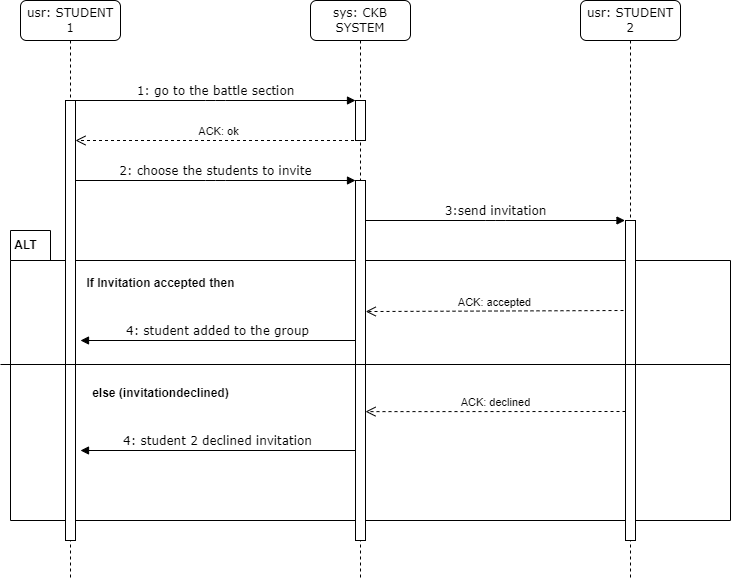

The diagram above was exported from draw.io. Its source (the exported page's mxGraphModel, read from the mxfile embedded in the PNG):
<mxGraphModel dx="1290" dy="629" grid="1" gridSize="10" guides="1" tooltips="1" connect="1" arrows="1" fold="1" page="1" pageScale="1" pageWidth="1100" pageHeight="850" background="none" math="0" shadow="0">
  <root>
    <mxCell id="0" />
    <mxCell id="1" parent="0" />
    <mxCell id="Ko_nvGX5EF7c_TMH44Us-15" value="" style="shape=folder;fontStyle=1;spacingTop=10;tabWidth=40;tabHeight=30;tabPosition=left;html=1;whiteSpace=wrap;" vertex="1" parent="1">
      <mxGeometry x="90" y="310" width="720" height="290" as="geometry" />
    </mxCell>
    <mxCell id="7baba1c4bc27f4b0-2" value="sys: CKB SYSTEM" style="shape=umlLifeline;perimeter=lifelinePerimeter;whiteSpace=wrap;html=1;container=1;collapsible=0;recursiveResize=0;outlineConnect=0;rounded=1;shadow=0;comic=0;labelBackgroundColor=none;strokeWidth=1;fontFamily=Verdana;fontSize=12;align=center;" parent="1" vertex="1">
      <mxGeometry x="390" y="80" width="100" height="580" as="geometry" />
    </mxCell>
    <mxCell id="7baba1c4bc27f4b0-10" value="" style="html=1;points=[];perimeter=orthogonalPerimeter;rounded=0;shadow=0;comic=0;labelBackgroundColor=none;strokeWidth=1;fontFamily=Verdana;fontSize=12;align=center;" parent="7baba1c4bc27f4b0-2" vertex="1">
      <mxGeometry x="45" y="100" width="10" height="40" as="geometry" />
    </mxCell>
    <mxCell id="Ko_nvGX5EF7c_TMH44Us-5" value="" style="html=1;points=[];perimeter=orthogonalPerimeter;rounded=0;shadow=0;comic=0;labelBackgroundColor=none;strokeWidth=1;fontFamily=Verdana;fontSize=12;align=center;" vertex="1" parent="7baba1c4bc27f4b0-2">
      <mxGeometry x="45" y="180" width="10" height="360" as="geometry" />
    </mxCell>
    <mxCell id="Ko_nvGX5EF7c_TMH44Us-12" value="3:send invitation" style="html=1;verticalAlign=bottom;endArrow=block;labelBackgroundColor=none;fontFamily=Verdana;fontSize=12;edgeStyle=elbowEdgeStyle;elbow=vertical;" edge="1" parent="7baba1c4bc27f4b0-2">
      <mxGeometry relative="1" as="geometry">
        <mxPoint x="55" y="220" as="sourcePoint" />
        <mxPoint x="314.5" y="220" as="targetPoint" />
      </mxGeometry>
    </mxCell>
    <mxCell id="Ko_nvGX5EF7c_TMH44Us-20" value="4: student added to the group" style="html=1;verticalAlign=bottom;endArrow=block;entryX=1.5;entryY=0.545;labelBackgroundColor=none;fontFamily=Verdana;fontSize=12;edgeStyle=elbowEdgeStyle;elbow=vertical;entryDx=0;entryDy=0;entryPerimeter=0;" edge="1" parent="7baba1c4bc27f4b0-2" target="7baba1c4bc27f4b0-9">
      <mxGeometry relative="1" as="geometry">
        <mxPoint x="45" y="340" as="sourcePoint" />
        <mxPoint x="325" y="340" as="targetPoint" />
      </mxGeometry>
    </mxCell>
    <mxCell id="Ko_nvGX5EF7c_TMH44Us-26" value="ACK: declined" style="html=1;verticalAlign=bottom;endArrow=open;dashed=1;endSize=8;curved=0;rounded=0;entryX=0.5;entryY=0.642;entryDx=0;entryDy=0;entryPerimeter=0;" edge="1" parent="7baba1c4bc27f4b0-2">
      <mxGeometry x="-0.0018" relative="1" as="geometry">
        <mxPoint x="315" y="411" as="sourcePoint" />
        <mxPoint x="55" y="411.1199999999999" as="targetPoint" />
        <mxPoint as="offset" />
      </mxGeometry>
    </mxCell>
    <mxCell id="7baba1c4bc27f4b0-8" value="usr: STUDENT 1" style="shape=umlLifeline;perimeter=lifelinePerimeter;whiteSpace=wrap;html=1;container=1;collapsible=0;recursiveResize=0;outlineConnect=0;rounded=1;shadow=0;comic=0;labelBackgroundColor=none;strokeWidth=1;fontFamily=Verdana;fontSize=12;align=center;" parent="1" vertex="1">
      <mxGeometry x="100" y="80" width="100" height="580" as="geometry" />
    </mxCell>
    <mxCell id="7baba1c4bc27f4b0-9" value="" style="html=1;points=[];perimeter=orthogonalPerimeter;rounded=0;shadow=0;comic=0;labelBackgroundColor=none;strokeWidth=1;fontFamily=Verdana;fontSize=12;align=center;" parent="7baba1c4bc27f4b0-8" vertex="1">
      <mxGeometry x="45" y="100" width="10" height="440" as="geometry" />
    </mxCell>
    <mxCell id="Ko_nvGX5EF7c_TMH44Us-3" value="ACK: ok" style="html=1;verticalAlign=bottom;endArrow=open;dashed=1;endSize=8;curved=0;rounded=0;" edge="1" parent="7baba1c4bc27f4b0-8" source="7baba1c4bc27f4b0-2">
      <mxGeometry x="-0.0018" relative="1" as="geometry">
        <mxPoint x="135" y="140" as="sourcePoint" />
        <mxPoint x="55" y="140" as="targetPoint" />
        <mxPoint as="offset" />
      </mxGeometry>
    </mxCell>
    <mxCell id="Ko_nvGX5EF7c_TMH44Us-7" value="2: choose the students to invite" style="html=1;verticalAlign=bottom;endArrow=block;entryX=0;entryY=0;labelBackgroundColor=none;fontFamily=Verdana;fontSize=12;edgeStyle=elbowEdgeStyle;elbow=vertical;" edge="1" parent="7baba1c4bc27f4b0-8">
      <mxGeometry relative="1" as="geometry">
        <mxPoint x="55" y="180" as="sourcePoint" />
        <mxPoint x="335" y="180" as="targetPoint" />
      </mxGeometry>
    </mxCell>
    <mxCell id="7baba1c4bc27f4b0-11" value="1: go to the battle section" style="html=1;verticalAlign=bottom;endArrow=block;entryX=0;entryY=0;labelBackgroundColor=none;fontFamily=Verdana;fontSize=12;edgeStyle=elbowEdgeStyle;elbow=vertical;" parent="1" source="7baba1c4bc27f4b0-9" target="7baba1c4bc27f4b0-10" edge="1">
      <mxGeometry relative="1" as="geometry">
        <mxPoint x="220" y="190" as="sourcePoint" />
      </mxGeometry>
    </mxCell>
    <mxCell id="Ko_nvGX5EF7c_TMH44Us-8" value="usr: STUDENT 2" style="shape=umlLifeline;perimeter=lifelinePerimeter;whiteSpace=wrap;html=1;container=1;collapsible=0;recursiveResize=0;outlineConnect=0;rounded=1;shadow=0;comic=0;labelBackgroundColor=none;strokeWidth=1;fontFamily=Verdana;fontSize=12;align=center;" vertex="1" parent="1">
      <mxGeometry x="660" y="80" width="100" height="580" as="geometry" />
    </mxCell>
    <mxCell id="Ko_nvGX5EF7c_TMH44Us-9" value="" style="html=1;points=[];perimeter=orthogonalPerimeter;rounded=0;shadow=0;comic=0;labelBackgroundColor=none;strokeWidth=1;fontFamily=Verdana;fontSize=12;align=center;" vertex="1" parent="Ko_nvGX5EF7c_TMH44Us-8">
      <mxGeometry x="45" y="220" width="10" height="320" as="geometry" />
    </mxCell>
    <mxCell id="Ko_nvGX5EF7c_TMH44Us-16" value="&lt;b&gt;ALT&lt;/b&gt;" style="text;html=1;align=center;verticalAlign=middle;resizable=0;points=[];autosize=1;strokeColor=none;fillColor=none;" vertex="1" parent="1">
      <mxGeometry x="80" y="310" width="50" height="30" as="geometry" />
    </mxCell>
    <mxCell id="Ko_nvGX5EF7c_TMH44Us-17" value="If Invitation accepted then" style="text;align=center;fontStyle=1;verticalAlign=middle;spacingLeft=3;spacingRight=3;strokeColor=none;rotatable=0;points=[[0,0.5],[1,0.5]];portConstraint=eastwest;html=1;" vertex="1" parent="1">
      <mxGeometry x="200" y="350" width="80" height="26" as="geometry" />
    </mxCell>
    <mxCell id="Ko_nvGX5EF7c_TMH44Us-18" value="ACK: accepted" style="html=1;verticalAlign=bottom;endArrow=open;dashed=1;endSize=8;curved=0;rounded=0;entryX=1.02;entryY=0.364;entryDx=0;entryDy=0;entryPerimeter=0;" edge="1" parent="1" target="Ko_nvGX5EF7c_TMH44Us-5">
      <mxGeometry x="-0.0018" relative="1" as="geometry">
        <mxPoint x="703" y="390" as="sourcePoint" />
        <mxPoint x="460" y="390" as="targetPoint" />
        <mxPoint as="offset" />
      </mxGeometry>
    </mxCell>
    <mxCell id="Ko_nvGX5EF7c_TMH44Us-21" value="else (invitationdeclined)" style="text;align=center;fontStyle=1;verticalAlign=middle;spacingLeft=3;spacingRight=3;strokeColor=none;rotatable=0;points=[[0,0.5],[1,0.5]];portConstraint=eastwest;html=1;" vertex="1" parent="1">
      <mxGeometry x="200" y="460" width="80" height="26" as="geometry" />
    </mxCell>
    <mxCell id="Ko_nvGX5EF7c_TMH44Us-25" value="" style="line;strokeWidth=1;fillColor=none;align=left;verticalAlign=middle;spacingTop=-1;spacingLeft=3;spacingRight=3;rotatable=0;labelPosition=right;points=[];portConstraint=eastwest;strokeColor=inherit;" vertex="1" parent="1">
      <mxGeometry x="80" y="440" width="730" height="8" as="geometry" />
    </mxCell>
    <mxCell id="Ko_nvGX5EF7c_TMH44Us-32" value="4: student 2 declined invitation" style="html=1;verticalAlign=bottom;endArrow=block;entryX=1.5;entryY=0.545;labelBackgroundColor=none;fontFamily=Verdana;fontSize=12;edgeStyle=elbowEdgeStyle;elbow=vertical;entryDx=0;entryDy=0;entryPerimeter=0;" edge="1" parent="1">
      <mxGeometry relative="1" as="geometry">
        <mxPoint x="435" y="530" as="sourcePoint" />
        <mxPoint x="160" y="530" as="targetPoint" />
      </mxGeometry>
    </mxCell>
  </root>
</mxGraphModel>